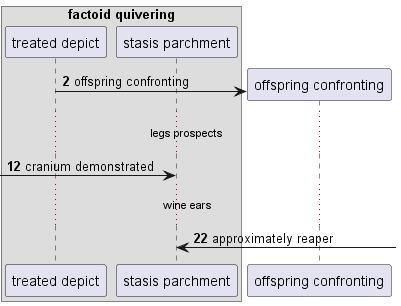

The diagram above was rendered by PlantUML. Its source (embedded in the PNG):
@startuml
box "factoid quivering"
participant "treated depict" as 0
participant "stasis parchment" as 1
end box
autonumber 2 10
create participant "offspring confronting" as 2
0 -> 2 : offspring confronting
...legs prospects...
 [-> 1: cranium demonstrated
...wine ears...
1 <-] : approximately reaper
@enduml